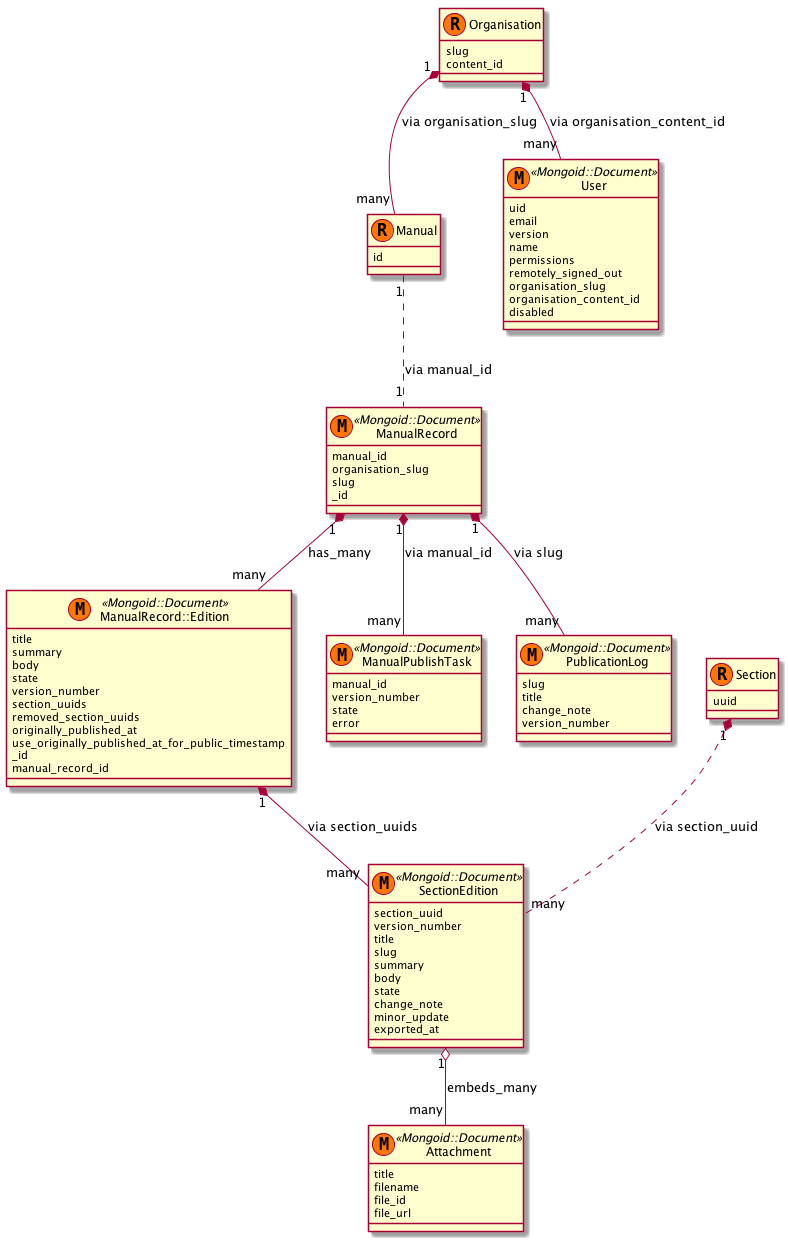

The diagram above was rendered by PlantUML. Its source (embedded in the PNG):
@startuml
class Attachment << (M,#FF7700) Mongoid::Document >> {
  title
  filename
  file_id
  file_url
}

class Manual << (R, #FF7700) >> {
  id
}

class Organisation << (R, #FF7700) >> {
  slug
  content_id
}

class ManualRecord << (M,#FF7700) Mongoid::Document >> {
  manual_id
  organisation_slug
  slug

  _id
}

class ManualRecord::Edition << (M,#FF7700) Mongoid::Document >> {
  title
  summary
  body
  state
  version_number
  section_uuids
  removed_section_uuids
  originally_published_at
  use_originally_published_at_for_public_timestamp

  _id
  manual_record_id
}

class Section << (R, #FF7700) >> {
  uuid
}

class SectionEdition << (M,#FF7700) Mongoid::Document >> {
  section_uuid
  version_number
  title
  slug
  summary
  body
  state
  change_note
  minor_update
  exported_at
}

class User << (M,#FF7700) Mongoid::Document >> {
  uid
  email
  version
  name
  permissions
  remotely_signed_out
  organisation_slug
  organisation_content_id
  disabled
}

class ManualPublishTask << (M,#FF7700) Mongoid::Document >> {
  manual_id
  version_number
  state
  error
}

class PublicationLog << (M,#FF7700) Mongoid::Document >> {
  slug
  title
  change_note
  version_number
}

Organisation "1" *-- "many" User : via organisation_content_id
Organisation "1" *-- "many" Manual : via organisation_slug
ManualRecord "1" *-- "many" ManualRecord::Edition : has_many
SectionEdition "1" o-- "many" Attachment : embeds_many
Section "1" *.. "many" SectionEdition : via section_uuid
Manual "1" .. "1" ManualRecord : via manual_id
ManualRecord::Edition "1" *-- "many" SectionEdition : via section_uuids
ManualRecord "1" *-- "many" ManualPublishTask : via manual_id
ManualRecord "1" *-- "many" PublicationLog : via slug
@enduml